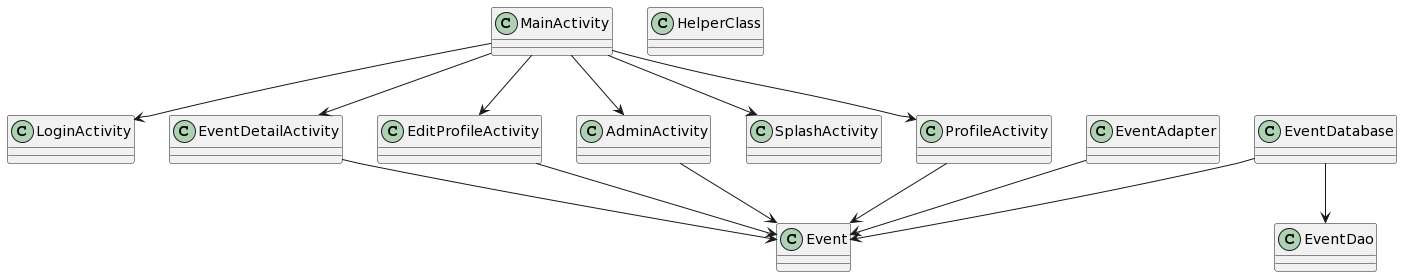

The diagram above was rendered by PlantUML. Its source (embedded in the PNG):
@startuml
class MainActivity
class LoginActivity
class HelperClass
class EventDetailActivity
class EventDatabase
class EventDao
class EventAdapter
class Event
class EditProfileActivity
class AdminActivity
class SplashActivity
class ProfileActivity

MainActivity --> LoginActivity
MainActivity --> EventDetailActivity
MainActivity --> EditProfileActivity
MainActivity --> AdminActivity
MainActivity --> SplashActivity
MainActivity --> ProfileActivity

EventDetailActivity --> Event
EventDatabase --> EventDao
EventDatabase --> Event
EventAdapter --> Event
EditProfileActivity --> Event
AdminActivity --> Event
ProfileActivity --> Event
@enduml